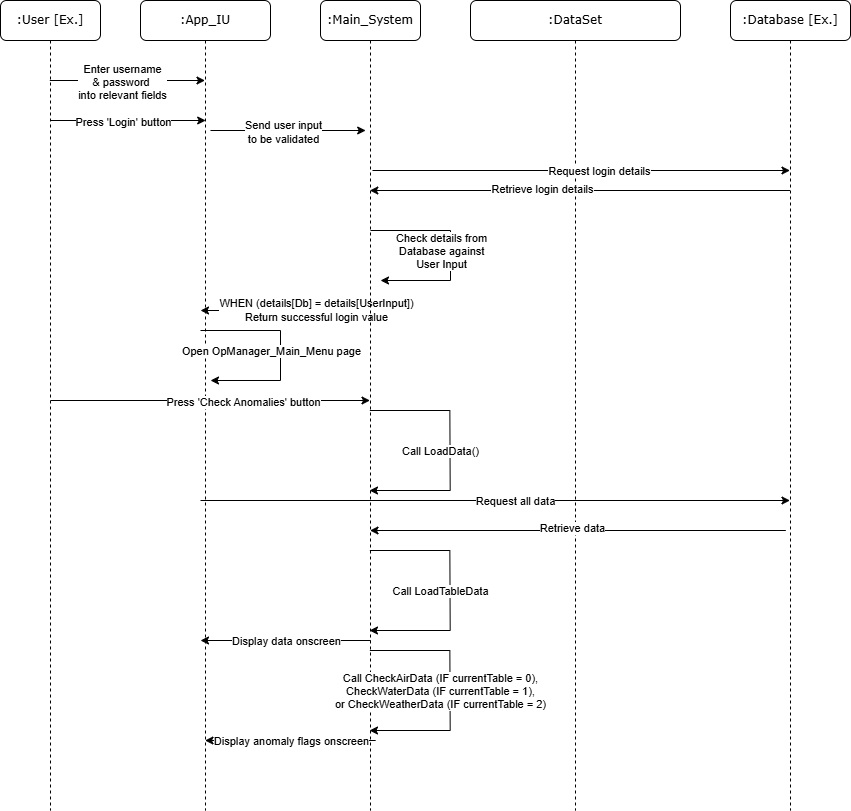

The diagram above was exported from draw.io. Its source (the exported page's mxGraphModel, read from the mxfile embedded in the PNG):
<mxGraphModel dx="1050" dy="631" grid="1" gridSize="10" guides="1" tooltips="1" connect="1" arrows="1" fold="1" page="1" pageScale="1" pageWidth="1100" pageHeight="850" background="none" math="0" shadow="0">
  <root>
    <mxCell id="0" />
    <mxCell id="1" parent="0" />
    <mxCell id="7baba1c4bc27f4b0-2" value=":App_IU" style="shape=umlLifeline;perimeter=lifelinePerimeter;whiteSpace=wrap;html=1;container=1;collapsible=0;recursiveResize=0;outlineConnect=0;rounded=1;shadow=0;comic=0;labelBackgroundColor=none;strokeWidth=1;fontFamily=Verdana;fontSize=12;align=center;" parent="1" vertex="1">
      <mxGeometry x="240" y="80" width="130" height="810" as="geometry" />
    </mxCell>
    <mxCell id="yNuAqjR2uoOPLabPBoJO-9" value="" style="endArrow=classic;html=1;rounded=0;" parent="7baba1c4bc27f4b0-2" edge="1">
      <mxGeometry width="50" height="50" relative="1" as="geometry">
        <mxPoint x="-90.67647058823536" y="80" as="sourcePoint" />
        <mxPoint x="64.5" y="80" as="targetPoint" />
      </mxGeometry>
    </mxCell>
    <mxCell id="yNuAqjR2uoOPLabPBoJO-10" value="Enter username&lt;div&gt;&amp;amp; password&amp;nbsp;&lt;/div&gt;&lt;div&gt;into relevant fields&lt;/div&gt;" style="edgeLabel;html=1;align=center;verticalAlign=middle;resizable=0;points=[];" parent="yNuAqjR2uoOPLabPBoJO-9" vertex="1" connectable="0">
      <mxGeometry x="0.4667" y="-1" relative="1" as="geometry">
        <mxPoint x="-42" as="offset" />
      </mxGeometry>
    </mxCell>
    <mxCell id="yNuAqjR2uoOPLabPBoJO-11" value="" style="endArrow=classic;html=1;rounded=0;" parent="7baba1c4bc27f4b0-2" edge="1">
      <mxGeometry width="50" height="50" relative="1" as="geometry">
        <mxPoint x="-89.99647058823535" y="120" as="sourcePoint" />
        <mxPoint x="65.18" y="120" as="targetPoint" />
      </mxGeometry>
    </mxCell>
    <mxCell id="yNuAqjR2uoOPLabPBoJO-12" value="Press 'Login' button" style="edgeLabel;html=1;align=center;verticalAlign=middle;resizable=0;points=[];" parent="yNuAqjR2uoOPLabPBoJO-11" vertex="1" connectable="0">
      <mxGeometry x="0.4667" y="-1" relative="1" as="geometry">
        <mxPoint x="-42" as="offset" />
      </mxGeometry>
    </mxCell>
    <mxCell id="yNuAqjR2uoOPLabPBoJO-28" value="" style="endArrow=classic;html=1;rounded=0;" parent="7baba1c4bc27f4b0-2" edge="1">
      <mxGeometry width="50" height="50" relative="1" as="geometry">
        <mxPoint x="60" y="330" as="sourcePoint" />
        <mxPoint x="70" y="380" as="targetPoint" />
        <Array as="points">
          <mxPoint x="140" y="330" />
          <mxPoint x="140" y="380" />
        </Array>
      </mxGeometry>
    </mxCell>
    <mxCell id="yNuAqjR2uoOPLabPBoJO-29" value="Open OpManager_Main_Menu page" style="edgeLabel;html=1;align=center;verticalAlign=middle;resizable=0;points=[];" parent="yNuAqjR2uoOPLabPBoJO-28" vertex="1" connectable="0">
      <mxGeometry x="0.4667" y="-1" relative="1" as="geometry">
        <mxPoint x="7" y="-29" as="offset" />
      </mxGeometry>
    </mxCell>
    <mxCell id="yNuAqjR2uoOPLabPBoJO-31" value="" style="endArrow=classic;html=1;rounded=0;" parent="7baba1c4bc27f4b0-2" edge="1" target="7baba1c4bc27f4b0-7">
      <mxGeometry width="50" height="50" relative="1" as="geometry">
        <mxPoint x="-89.99647058823535" y="400" as="sourcePoint" />
        <mxPoint x="65.18" y="400" as="targetPoint" />
      </mxGeometry>
    </mxCell>
    <mxCell id="yNuAqjR2uoOPLabPBoJO-32" value="Press 'Check Anomalies' button" style="edgeLabel;html=1;align=center;verticalAlign=middle;resizable=0;points=[];" parent="yNuAqjR2uoOPLabPBoJO-31" vertex="1" connectable="0">
      <mxGeometry x="0.4667" y="-1" relative="1" as="geometry">
        <mxPoint x="-42" as="offset" />
      </mxGeometry>
    </mxCell>
    <mxCell id="7baba1c4bc27f4b0-3" value=":DataSet" style="shape=umlLifeline;perimeter=lifelinePerimeter;whiteSpace=wrap;html=1;container=1;collapsible=0;recursiveResize=0;outlineConnect=0;rounded=1;shadow=0;comic=0;labelBackgroundColor=none;strokeWidth=1;fontFamily=Verdana;fontSize=12;align=center;" parent="1" vertex="1">
      <mxGeometry x="570" y="80" width="210" height="810" as="geometry" />
    </mxCell>
    <mxCell id="yNuAqjR2uoOPLabPBoJO-15" value="" style="endArrow=classic;html=1;rounded=0;" parent="7baba1c4bc27f4b0-3" target="yNuAqjR2uoOPLabPBoJO-5" edge="1">
      <mxGeometry width="50" height="50" relative="1" as="geometry">
        <mxPoint x="-97.99647058823535" y="170" as="sourcePoint" />
        <mxPoint x="57.180000000000064" y="170" as="targetPoint" />
      </mxGeometry>
    </mxCell>
    <mxCell id="yNuAqjR2uoOPLabPBoJO-16" value="Request login details" style="edgeLabel;html=1;align=center;verticalAlign=middle;resizable=0;points=[];" parent="yNuAqjR2uoOPLabPBoJO-15" vertex="1" connectable="0">
      <mxGeometry x="0.4667" y="-1" relative="1" as="geometry">
        <mxPoint x="-80" y="-1" as="offset" />
      </mxGeometry>
    </mxCell>
    <mxCell id="yNuAqjR2uoOPLabPBoJO-26" value="" style="endArrow=classic;html=1;rounded=0;" parent="7baba1c4bc27f4b0-3" edge="1">
      <mxGeometry width="50" height="50" relative="1" as="geometry">
        <mxPoint x="-97.99647058823535" y="310" as="sourcePoint" />
        <mxPoint x="-270" y="310" as="targetPoint" />
      </mxGeometry>
    </mxCell>
    <mxCell id="yNuAqjR2uoOPLabPBoJO-27" value="WHEN (details[Db] = details[UserInput])&lt;div&gt;Return successful login value&lt;/div&gt;" style="edgeLabel;html=1;align=center;verticalAlign=middle;resizable=0;points=[];" parent="yNuAqjR2uoOPLabPBoJO-26" vertex="1" connectable="0">
      <mxGeometry x="0.4667" y="-1" relative="1" as="geometry">
        <mxPoint x="69" as="offset" />
      </mxGeometry>
    </mxCell>
    <mxCell id="yNuAqjR2uoOPLabPBoJO-17" value="" style="endArrow=classic;html=1;rounded=0;" parent="7baba1c4bc27f4b0-3" source="yNuAqjR2uoOPLabPBoJO-5" edge="1">
      <mxGeometry width="50" height="50" relative="1" as="geometry">
        <mxPoint x="299.5" y="190" as="sourcePoint" />
        <mxPoint x="-100.67647058823536" y="190" as="targetPoint" />
      </mxGeometry>
    </mxCell>
    <mxCell id="yNuAqjR2uoOPLabPBoJO-18" value="Retrieve login details" style="edgeLabel;html=1;align=center;verticalAlign=middle;resizable=0;points=[];" parent="yNuAqjR2uoOPLabPBoJO-17" vertex="1" connectable="0">
      <mxGeometry x="0.4667" y="-1" relative="1" as="geometry">
        <mxPoint x="60" y="-1" as="offset" />
      </mxGeometry>
    </mxCell>
    <mxCell id="yNuAqjR2uoOPLabPBoJO-35" value="" style="endArrow=classic;html=1;rounded=0;" parent="7baba1c4bc27f4b0-3" edge="1">
      <mxGeometry width="50" height="50" relative="1" as="geometry">
        <mxPoint x="-269.99647058823535" y="500" as="sourcePoint" />
        <mxPoint x="319.5" y="500" as="targetPoint" />
      </mxGeometry>
    </mxCell>
    <mxCell id="yNuAqjR2uoOPLabPBoJO-36" value="Request all data" style="edgeLabel;html=1;align=center;verticalAlign=middle;resizable=0;points=[];" parent="yNuAqjR2uoOPLabPBoJO-35" vertex="1" connectable="0">
      <mxGeometry x="0.4667" y="-1" relative="1" as="geometry">
        <mxPoint x="-118" y="-1" as="offset" />
      </mxGeometry>
    </mxCell>
    <mxCell id="yNuAqjR2uoOPLabPBoJO-57" value="" style="endArrow=classic;html=1;rounded=0;" parent="7baba1c4bc27f4b0-3" edge="1" target="7baba1c4bc27f4b0-7">
      <mxGeometry width="50" height="50" relative="1" as="geometry">
        <mxPoint x="315.3399999999999" y="530" as="sourcePoint" />
        <mxPoint x="-105.33647058823533" y="530" as="targetPoint" />
      </mxGeometry>
    </mxCell>
    <mxCell id="yNuAqjR2uoOPLabPBoJO-59" value="Retrieve data" style="edgeLabel;html=1;align=center;verticalAlign=middle;resizable=0;points=[];" parent="yNuAqjR2uoOPLabPBoJO-57" vertex="1" connectable="0">
      <mxGeometry x="0.0276" y="-3" relative="1" as="geometry">
        <mxPoint as="offset" />
      </mxGeometry>
    </mxCell>
    <mxCell id="7baba1c4bc27f4b0-7" value=":Main_System" style="shape=umlLifeline;perimeter=lifelinePerimeter;whiteSpace=wrap;html=1;container=1;collapsible=0;recursiveResize=0;outlineConnect=0;rounded=1;shadow=0;comic=0;labelBackgroundColor=none;strokeWidth=1;fontFamily=Verdana;fontSize=12;align=center;" parent="1" vertex="1">
      <mxGeometry x="420" y="80" width="100" height="810" as="geometry" />
    </mxCell>
    <mxCell id="yNuAqjR2uoOPLabPBoJO-13" value="" style="endArrow=classic;html=1;rounded=0;" parent="7baba1c4bc27f4b0-7" edge="1">
      <mxGeometry width="50" height="50" relative="1" as="geometry">
        <mxPoint x="-109.99647058823535" y="130" as="sourcePoint" />
        <mxPoint x="45.18000000000001" y="130" as="targetPoint" />
      </mxGeometry>
    </mxCell>
    <mxCell id="yNuAqjR2uoOPLabPBoJO-14" value="Send user input&lt;div&gt;to be validated&lt;/div&gt;" style="edgeLabel;html=1;align=center;verticalAlign=middle;resizable=0;points=[];" parent="yNuAqjR2uoOPLabPBoJO-13" vertex="1" connectable="0">
      <mxGeometry x="0.4667" y="-1" relative="1" as="geometry">
        <mxPoint x="-42" as="offset" />
      </mxGeometry>
    </mxCell>
    <mxCell id="W13vdYDyNlzHGe1Ho5xa-1" value="" style="endArrow=classic;html=1;rounded=0;" edge="1" parent="7baba1c4bc27f4b0-7">
      <mxGeometry width="50" height="50" relative="1" as="geometry">
        <mxPoint x="49.360000000000014" y="410" as="sourcePoint" />
        <mxPoint x="49.003529411764646" y="490" as="targetPoint" />
        <Array as="points">
          <mxPoint x="129.3599999999999" y="410" />
          <mxPoint x="129.67999999999995" y="490" />
        </Array>
      </mxGeometry>
    </mxCell>
    <mxCell id="W13vdYDyNlzHGe1Ho5xa-2" value="Call LoadData()" style="edgeLabel;html=1;align=center;verticalAlign=middle;resizable=0;points=[];" vertex="1" connectable="0" parent="W13vdYDyNlzHGe1Ho5xa-1">
      <mxGeometry x="0.4667" y="-1" relative="1" as="geometry">
        <mxPoint x="7" y="-39" as="offset" />
      </mxGeometry>
    </mxCell>
    <mxCell id="yNuAqjR2uoOPLabPBoJO-39" value="" style="endArrow=classic;html=1;rounded=0;" parent="7baba1c4bc27f4b0-7" edge="1" target="7baba1c4bc27f4b0-2">
      <mxGeometry width="50" height="50" relative="1" as="geometry">
        <mxPoint x="55.180000000000064" y="740" as="sourcePoint" />
        <mxPoint x="-110" y="740" as="targetPoint" />
      </mxGeometry>
    </mxCell>
    <mxCell id="yNuAqjR2uoOPLabPBoJO-40" value="Display anomaly flags onscreen" style="edgeLabel;html=1;align=center;verticalAlign=middle;resizable=0;points=[];" parent="yNuAqjR2uoOPLabPBoJO-39" vertex="1" connectable="0">
      <mxGeometry x="0.4667" y="-1" relative="1" as="geometry">
        <mxPoint x="40" y="1" as="offset" />
      </mxGeometry>
    </mxCell>
    <mxCell id="W13vdYDyNlzHGe1Ho5xa-10" value="" style="endArrow=classic;html=1;rounded=0;" edge="1" parent="7baba1c4bc27f4b0-7">
      <mxGeometry width="50" height="50" relative="1" as="geometry">
        <mxPoint x="50.180000000000064" y="640" as="sourcePoint" />
        <mxPoint x="-120" y="640" as="targetPoint" />
      </mxGeometry>
    </mxCell>
    <mxCell id="W13vdYDyNlzHGe1Ho5xa-11" value="Display data onscreen" style="edgeLabel;html=1;align=center;verticalAlign=middle;resizable=0;points=[];" vertex="1" connectable="0" parent="W13vdYDyNlzHGe1Ho5xa-10">
      <mxGeometry x="0.4667" y="-1" relative="1" as="geometry">
        <mxPoint x="40" y="1" as="offset" />
      </mxGeometry>
    </mxCell>
    <mxCell id="7baba1c4bc27f4b0-8" value=":User [Ex.]" style="shape=umlLifeline;perimeter=lifelinePerimeter;whiteSpace=wrap;html=1;container=1;collapsible=0;recursiveResize=0;outlineConnect=0;rounded=1;shadow=0;comic=0;labelBackgroundColor=none;strokeWidth=1;fontFamily=Verdana;fontSize=12;align=center;" parent="1" vertex="1">
      <mxGeometry x="100" y="80" width="100" height="810" as="geometry" />
    </mxCell>
    <mxCell id="yNuAqjR2uoOPLabPBoJO-5" value=":Database [Ex.]" style="shape=umlLifeline;perimeter=lifelinePerimeter;whiteSpace=wrap;html=1;container=1;collapsible=0;recursiveResize=0;outlineConnect=0;rounded=1;shadow=0;comic=0;labelBackgroundColor=none;strokeWidth=1;fontFamily=Verdana;fontSize=12;align=center;" parent="1" vertex="1">
      <mxGeometry x="830" y="80" width="120" height="810" as="geometry" />
    </mxCell>
    <mxCell id="yNuAqjR2uoOPLabPBoJO-23" value="" style="endArrow=classic;html=1;rounded=0;" parent="1" edge="1">
      <mxGeometry width="50" height="50" relative="1" as="geometry">
        <mxPoint x="470" y="310" as="sourcePoint" />
        <mxPoint x="480" y="360" as="targetPoint" />
        <Array as="points">
          <mxPoint x="550" y="310" />
          <mxPoint x="550" y="360" />
        </Array>
      </mxGeometry>
    </mxCell>
    <mxCell id="yNuAqjR2uoOPLabPBoJO-24" value="Check details from&lt;div&gt;Database against&lt;/div&gt;&lt;div&gt;User Input&lt;/div&gt;" style="edgeLabel;html=1;align=center;verticalAlign=middle;resizable=0;points=[];" parent="yNuAqjR2uoOPLabPBoJO-23" vertex="1" connectable="0">
      <mxGeometry x="0.4667" y="-1" relative="1" as="geometry">
        <mxPoint x="7" y="-29" as="offset" />
      </mxGeometry>
    </mxCell>
    <mxCell id="W13vdYDyNlzHGe1Ho5xa-3" value="" style="endArrow=classic;html=1;rounded=0;" edge="1" parent="1">
      <mxGeometry width="50" height="50" relative="1" as="geometry">
        <mxPoint x="469.36" y="630" as="sourcePoint" />
        <mxPoint x="469.00352941176465" y="710" as="targetPoint" />
        <Array as="points">
          <mxPoint x="549.3599999999999" y="630" />
          <mxPoint x="549.68" y="710" />
        </Array>
      </mxGeometry>
    </mxCell>
    <mxCell id="W13vdYDyNlzHGe1Ho5xa-4" value="Call&amp;nbsp;LoadTableData" style="edgeLabel;html=1;align=center;verticalAlign=middle;resizable=0;points=[];" vertex="1" connectable="0" parent="W13vdYDyNlzHGe1Ho5xa-3">
      <mxGeometry x="0.4667" y="-1" relative="1" as="geometry">
        <mxPoint x="7" y="-39" as="offset" />
      </mxGeometry>
    </mxCell>
    <mxCell id="W13vdYDyNlzHGe1Ho5xa-5" value="" style="endArrow=classic;html=1;rounded=0;" edge="1" parent="1">
      <mxGeometry width="50" height="50" relative="1" as="geometry">
        <mxPoint x="469.36" y="730" as="sourcePoint" />
        <mxPoint x="469.00352941176465" y="810" as="targetPoint" />
        <Array as="points">
          <mxPoint x="549.3599999999999" y="730" />
          <mxPoint x="549.68" y="810" />
        </Array>
      </mxGeometry>
    </mxCell>
    <mxCell id="W13vdYDyNlzHGe1Ho5xa-6" value="Call CheckAirData (IF currentTable = 0),&lt;div&gt;CheckWaterData (IF currentTable = 1),&lt;div&gt;or CheckWeatherData (IF currentTable = 2)&lt;/div&gt;&lt;/div&gt;" style="edgeLabel;html=1;align=center;verticalAlign=middle;resizable=0;points=[];" vertex="1" connectable="0" parent="W13vdYDyNlzHGe1Ho5xa-5">
      <mxGeometry x="0.4667" y="-1" relative="1" as="geometry">
        <mxPoint x="7" y="-39" as="offset" />
      </mxGeometry>
    </mxCell>
  </root>
</mxGraphModel>